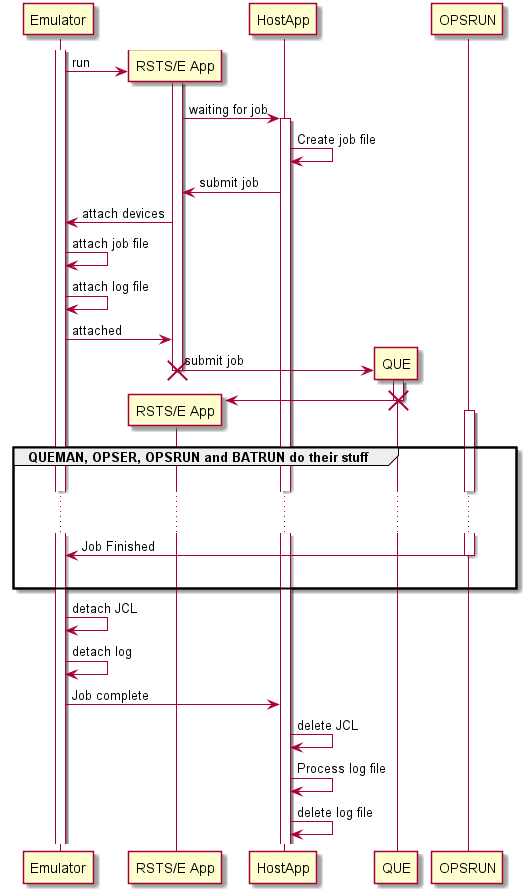

The diagram above was rendered by PlantUML. Its source (embedded in the PNG):
@startuml inline_umlgraph_8.png
activate Emulator

create "RSTS/E App"
Emulator -> "RSTS/E App": run
activate "RSTS/E App"
"RSTS/E App" -> HostApp: waiting for job
activate HostApp
HostApp -> HostApp: Create job file
HostApp -> "RSTS/E App": submit job

"RSTS/E App" -> Emulator: attach devices
Emulator -> Emulator: attach job file
Emulator -> Emulator: attach log file
Emulator -> "RSTS/E App": attached

create QUE
"RSTS/E App" -> QUE -- : submit job
destroy "RSTS/E App"
activate QUE
create "RSTS/E App"
QUE -> "RSTS/E App"
activate "RSTS/E App"
destroy QUE

group QUEMAN, OPSER, OPSRUN and BATRUN do their stuff
  activate OPSRUN
  |||
  ...  ...

  OPSRUN  -> Emulator: Job Finished
  |||
  deactivate OPSRUN
end

Emulator -> Emulator: detach JCL
Emulator -> Emulator: detach log
Emulator -> HostApp: Job complete
HostApp -> HostApp: delete JCL
HostApp -> HostApp: Process log file
HostApp -> HostApp: delete log file
@enduml